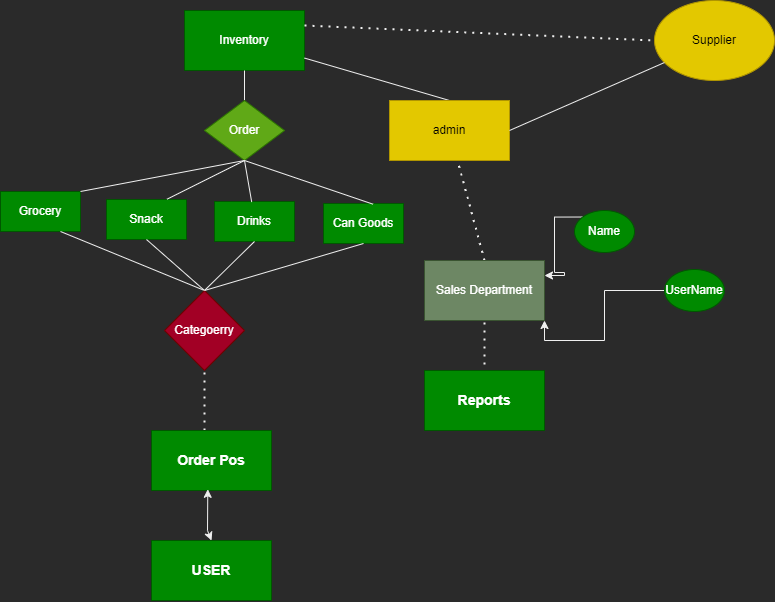

The diagram above was exported from draw.io. Its source (the exported page's mxGraphModel, read from the mxfile embedded in the PNG):
<mxGraphModel dx="1483" dy="793" grid="1" gridSize="10" guides="1" tooltips="1" connect="1" arrows="1" fold="1" page="1" pageScale="1" pageWidth="850" pageHeight="1100" math="0" shadow="0">
  <root>
    <mxCell id="0" />
    <mxCell id="1" parent="0" />
    <mxCell id="Ty6zrDKb8HnsKfXqJTRf-46" value="" style="group" vertex="1" connectable="0" parent="1">
      <mxGeometry x="50" y="210" width="774" height="600" as="geometry" />
    </mxCell>
    <mxCell id="Ty6zrDKb8HnsKfXqJTRf-2" value="Inventory" style="rounded=0;whiteSpace=wrap;html=1;fillColor=#008a00;fontColor=#ffffff;strokeColor=#005700;" vertex="1" parent="Ty6zrDKb8HnsKfXqJTRf-46">
      <mxGeometry x="184" y="10" width="120" height="60" as="geometry" />
    </mxCell>
    <mxCell id="Ty6zrDKb8HnsKfXqJTRf-3" value="" style="endArrow=none;html=1;rounded=0;entryX=0.5;entryY=1;entryDx=0;entryDy=0;" edge="1" parent="Ty6zrDKb8HnsKfXqJTRf-46" target="Ty6zrDKb8HnsKfXqJTRf-2">
      <mxGeometry width="50" height="50" relative="1" as="geometry">
        <mxPoint x="244" y="100" as="sourcePoint" />
        <mxPoint x="384" y="170" as="targetPoint" />
      </mxGeometry>
    </mxCell>
    <mxCell id="Ty6zrDKb8HnsKfXqJTRf-6" value="Grocery" style="rounded=0;whiteSpace=wrap;html=1;fillColor=#008a00;fontColor=#ffffff;strokeColor=#005700;" vertex="1" parent="Ty6zrDKb8HnsKfXqJTRf-46">
      <mxGeometry y="191" width="80" height="40" as="geometry" />
    </mxCell>
    <mxCell id="Ty6zrDKb8HnsKfXqJTRf-8" value="Snack" style="rounded=0;whiteSpace=wrap;html=1;fillColor=#008a00;fontColor=#ffffff;strokeColor=#005700;" vertex="1" parent="Ty6zrDKb8HnsKfXqJTRf-46">
      <mxGeometry x="106" y="199" width="80" height="40" as="geometry" />
    </mxCell>
    <mxCell id="Ty6zrDKb8HnsKfXqJTRf-9" value="Drinks" style="rounded=0;whiteSpace=wrap;html=1;fillColor=#008a00;fontColor=#ffffff;strokeColor=#005700;" vertex="1" parent="Ty6zrDKb8HnsKfXqJTRf-46">
      <mxGeometry x="214" y="201" width="80" height="40" as="geometry" />
    </mxCell>
    <mxCell id="Ty6zrDKb8HnsKfXqJTRf-10" value="Can Goods" style="rounded=0;whiteSpace=wrap;html=1;fillColor=#008a00;fontColor=#ffffff;strokeColor=#005700;" vertex="1" parent="Ty6zrDKb8HnsKfXqJTRf-46">
      <mxGeometry x="323" y="203" width="80" height="40" as="geometry" />
    </mxCell>
    <mxCell id="Ty6zrDKb8HnsKfXqJTRf-11" value="Order" style="rhombus;whiteSpace=wrap;html=1;fillColor=#60a917;fontColor=#ffffff;strokeColor=#2D7600;" vertex="1" parent="Ty6zrDKb8HnsKfXqJTRf-46">
      <mxGeometry x="204" y="100" width="80" height="60" as="geometry" />
    </mxCell>
    <mxCell id="Ty6zrDKb8HnsKfXqJTRf-12" value="" style="endArrow=none;html=1;rounded=0;entryX=0.5;entryY=1;entryDx=0;entryDy=0;exitX=1;exitY=0;exitDx=0;exitDy=0;" edge="1" parent="Ty6zrDKb8HnsKfXqJTRf-46" source="Ty6zrDKb8HnsKfXqJTRf-6" target="Ty6zrDKb8HnsKfXqJTRf-11">
      <mxGeometry width="50" height="50" relative="1" as="geometry">
        <mxPoint x="84" y="190" as="sourcePoint" />
        <mxPoint x="304" y="150" as="targetPoint" />
      </mxGeometry>
    </mxCell>
    <mxCell id="Ty6zrDKb8HnsKfXqJTRf-13" value="" style="endArrow=none;html=1;rounded=0;exitX=0.755;exitY=-0.006;exitDx=0;exitDy=0;exitPerimeter=0;" edge="1" parent="Ty6zrDKb8HnsKfXqJTRf-46" source="Ty6zrDKb8HnsKfXqJTRf-8">
      <mxGeometry width="50" height="50" relative="1" as="geometry">
        <mxPoint x="254" y="200" as="sourcePoint" />
        <mxPoint x="244" y="160" as="targetPoint" />
      </mxGeometry>
    </mxCell>
    <mxCell id="Ty6zrDKb8HnsKfXqJTRf-14" value="" style="endArrow=none;html=1;rounded=0;exitX=0.465;exitY=0.014;exitDx=0;exitDy=0;exitPerimeter=0;" edge="1" parent="Ty6zrDKb8HnsKfXqJTRf-46" source="Ty6zrDKb8HnsKfXqJTRf-9">
      <mxGeometry width="50" height="50" relative="1" as="geometry">
        <mxPoint x="254" y="200" as="sourcePoint" />
        <mxPoint x="244" y="160" as="targetPoint" />
      </mxGeometry>
    </mxCell>
    <mxCell id="Ty6zrDKb8HnsKfXqJTRf-15" value="" style="endArrow=none;html=1;rounded=0;exitX=0.619;exitY=0.017;exitDx=0;exitDy=0;exitPerimeter=0;" edge="1" parent="Ty6zrDKb8HnsKfXqJTRf-46" source="Ty6zrDKb8HnsKfXqJTRf-10">
      <mxGeometry width="50" height="50" relative="1" as="geometry">
        <mxPoint x="254" y="200" as="sourcePoint" />
        <mxPoint x="244" y="160" as="targetPoint" />
      </mxGeometry>
    </mxCell>
    <mxCell id="Ty6zrDKb8HnsKfXqJTRf-16" value="" style="endArrow=none;html=1;rounded=0;entryX=0.75;entryY=1;entryDx=0;entryDy=0;exitX=0.5;exitY=0;exitDx=0;exitDy=0;" edge="1" parent="Ty6zrDKb8HnsKfXqJTRf-46" source="Ty6zrDKb8HnsKfXqJTRf-19" target="Ty6zrDKb8HnsKfXqJTRf-6">
      <mxGeometry width="50" height="50" relative="1" as="geometry">
        <mxPoint x="114" y="290" as="sourcePoint" />
        <mxPoint x="354" y="260" as="targetPoint" />
      </mxGeometry>
    </mxCell>
    <mxCell id="Ty6zrDKb8HnsKfXqJTRf-18" value="" style="endArrow=none;html=1;rounded=0;entryX=0.5;entryY=1;entryDx=0;entryDy=0;" edge="1" parent="Ty6zrDKb8HnsKfXqJTRf-46" target="Ty6zrDKb8HnsKfXqJTRf-8">
      <mxGeometry width="50" height="50" relative="1" as="geometry">
        <mxPoint x="204" y="290" as="sourcePoint" />
        <mxPoint x="70.00000000000011" y="241" as="targetPoint" />
      </mxGeometry>
    </mxCell>
    <mxCell id="Ty6zrDKb8HnsKfXqJTRf-19" value="Categoerry" style="rhombus;whiteSpace=wrap;html=1;rotation=0;fillColor=#a20025;fontColor=#ffffff;strokeColor=#6F0000;" vertex="1" parent="Ty6zrDKb8HnsKfXqJTRf-46">
      <mxGeometry x="164" y="290" width="80" height="80" as="geometry" />
    </mxCell>
    <mxCell id="Ty6zrDKb8HnsKfXqJTRf-20" value="" style="endArrow=none;html=1;rounded=0;entryX=0.5;entryY=1;entryDx=0;entryDy=0;" edge="1" parent="Ty6zrDKb8HnsKfXqJTRf-46" target="Ty6zrDKb8HnsKfXqJTRf-9">
      <mxGeometry width="50" height="50" relative="1" as="geometry">
        <mxPoint x="204" y="290" as="sourcePoint" />
        <mxPoint x="354" y="260" as="targetPoint" />
      </mxGeometry>
    </mxCell>
    <mxCell id="Ty6zrDKb8HnsKfXqJTRf-21" value="" style="endArrow=none;html=1;rounded=0;entryX=0.5;entryY=1;entryDx=0;entryDy=0;exitX=0.5;exitY=0;exitDx=0;exitDy=0;" edge="1" parent="Ty6zrDKb8HnsKfXqJTRf-46" source="Ty6zrDKb8HnsKfXqJTRf-19" target="Ty6zrDKb8HnsKfXqJTRf-10">
      <mxGeometry width="50" height="50" relative="1" as="geometry">
        <mxPoint x="304" y="310" as="sourcePoint" />
        <mxPoint x="354" y="260" as="targetPoint" />
      </mxGeometry>
    </mxCell>
    <mxCell id="Ty6zrDKb8HnsKfXqJTRf-25" value="" style="endArrow=none;dashed=1;html=1;dashPattern=1 3;strokeWidth=2;rounded=0;entryX=0.5;entryY=1;entryDx=0;entryDy=0;" edge="1" parent="Ty6zrDKb8HnsKfXqJTRf-46" target="Ty6zrDKb8HnsKfXqJTRf-19">
      <mxGeometry width="50" height="50" relative="1" as="geometry">
        <mxPoint x="204" y="430" as="sourcePoint" />
        <mxPoint x="384" y="420" as="targetPoint" />
      </mxGeometry>
    </mxCell>
    <mxCell id="Ty6zrDKb8HnsKfXqJTRf-26" value="&lt;font style=&quot;font-size: 14px&quot;&gt;&lt;b&gt;Order Pos&lt;/b&gt;&lt;/font&gt;" style="rounded=0;whiteSpace=wrap;html=1;fillColor=#008a00;fontColor=#ffffff;strokeColor=#005700;" vertex="1" parent="Ty6zrDKb8HnsKfXqJTRf-46">
      <mxGeometry x="151" y="430" width="120" height="60" as="geometry" />
    </mxCell>
    <mxCell id="Ty6zrDKb8HnsKfXqJTRf-29" value="" style="endArrow=none;html=1;rounded=0;exitX=0.5;exitY=0;exitDx=0;exitDy=0;" edge="1" parent="Ty6zrDKb8HnsKfXqJTRf-46" source="Ty6zrDKb8HnsKfXqJTRf-31" target="Ty6zrDKb8HnsKfXqJTRf-2">
      <mxGeometry width="50" height="50" relative="1" as="geometry">
        <mxPoint x="484" y="90" as="sourcePoint" />
        <mxPoint x="334" y="80" as="targetPoint" />
      </mxGeometry>
    </mxCell>
    <mxCell id="Ty6zrDKb8HnsKfXqJTRf-30" value="" style="endArrow=none;dashed=1;html=1;dashPattern=1 3;strokeWidth=2;rounded=0;" edge="1" parent="Ty6zrDKb8HnsKfXqJTRf-46" target="Ty6zrDKb8HnsKfXqJTRf-31">
      <mxGeometry width="50" height="50" relative="1" as="geometry">
        <mxPoint x="484" y="260" as="sourcePoint" />
        <mxPoint x="484" y="90" as="targetPoint" />
      </mxGeometry>
    </mxCell>
    <mxCell id="Ty6zrDKb8HnsKfXqJTRf-31" value="admin" style="rounded=0;whiteSpace=wrap;html=1;fillColor=#e3c800;fontColor=#000000;strokeColor=#B09500;" vertex="1" parent="Ty6zrDKb8HnsKfXqJTRf-46">
      <mxGeometry x="389" y="100" width="120" height="60" as="geometry" />
    </mxCell>
    <mxCell id="Ty6zrDKb8HnsKfXqJTRf-32" value="Sales Department" style="rounded=0;whiteSpace=wrap;html=1;fillColor=#6d8764;fontColor=#ffffff;strokeColor=#3A5431;" vertex="1" parent="Ty6zrDKb8HnsKfXqJTRf-46">
      <mxGeometry x="424" y="260" width="120" height="60" as="geometry" />
    </mxCell>
    <mxCell id="Ty6zrDKb8HnsKfXqJTRf-39" style="edgeStyle=orthogonalEdgeStyle;rounded=0;orthogonalLoop=1;jettySize=auto;html=1;exitX=0;exitY=0;exitDx=0;exitDy=0;entryX=1;entryY=0.25;entryDx=0;entryDy=0;" edge="1" parent="Ty6zrDKb8HnsKfXqJTRf-46" source="Ty6zrDKb8HnsKfXqJTRf-33" target="Ty6zrDKb8HnsKfXqJTRf-32">
      <mxGeometry relative="1" as="geometry" />
    </mxCell>
    <mxCell id="Ty6zrDKb8HnsKfXqJTRf-33" value="Name" style="ellipse;whiteSpace=wrap;html=1;fillColor=#008a00;fontColor=#ffffff;strokeColor=#005700;" vertex="1" parent="Ty6zrDKb8HnsKfXqJTRf-46">
      <mxGeometry x="574" y="210" width="60" height="42" as="geometry" />
    </mxCell>
    <mxCell id="Ty6zrDKb8HnsKfXqJTRf-34" value="Supplier" style="ellipse;whiteSpace=wrap;html=1;fillColor=#e3c800;fontColor=#000000;strokeColor=#B09500;" vertex="1" parent="Ty6zrDKb8HnsKfXqJTRf-46">
      <mxGeometry x="654" width="120" height="80" as="geometry" />
    </mxCell>
    <mxCell id="Ty6zrDKb8HnsKfXqJTRf-35" value="" style="endArrow=none;dashed=1;html=1;dashPattern=1 3;strokeWidth=2;rounded=0;entryX=0;entryY=0.5;entryDx=0;entryDy=0;exitX=1;exitY=0.25;exitDx=0;exitDy=0;" edge="1" parent="Ty6zrDKb8HnsKfXqJTRf-46" source="Ty6zrDKb8HnsKfXqJTRf-2" target="Ty6zrDKb8HnsKfXqJTRf-34">
      <mxGeometry width="50" height="50" relative="1" as="geometry">
        <mxPoint x="364" y="240" as="sourcePoint" />
        <mxPoint x="414" y="190" as="targetPoint" />
      </mxGeometry>
    </mxCell>
    <mxCell id="Ty6zrDKb8HnsKfXqJTRf-36" value="" style="endArrow=none;html=1;rounded=0;exitX=1;exitY=0.5;exitDx=0;exitDy=0;" edge="1" parent="Ty6zrDKb8HnsKfXqJTRf-46" source="Ty6zrDKb8HnsKfXqJTRf-31" target="Ty6zrDKb8HnsKfXqJTRf-34">
      <mxGeometry width="50" height="50" relative="1" as="geometry">
        <mxPoint x="364" y="240" as="sourcePoint" />
        <mxPoint x="414" y="190" as="targetPoint" />
      </mxGeometry>
    </mxCell>
    <mxCell id="Ty6zrDKb8HnsKfXqJTRf-40" style="edgeStyle=orthogonalEdgeStyle;rounded=0;orthogonalLoop=1;jettySize=auto;html=1;entryX=1;entryY=1;entryDx=0;entryDy=0;" edge="1" parent="Ty6zrDKb8HnsKfXqJTRf-46" source="Ty6zrDKb8HnsKfXqJTRf-37" target="Ty6zrDKb8HnsKfXqJTRf-32">
      <mxGeometry relative="1" as="geometry" />
    </mxCell>
    <mxCell id="Ty6zrDKb8HnsKfXqJTRf-37" value="UserName" style="ellipse;whiteSpace=wrap;html=1;fillColor=#008a00;fontColor=#ffffff;strokeColor=#005700;" vertex="1" parent="Ty6zrDKb8HnsKfXqJTRf-46">
      <mxGeometry x="664" y="269" width="60" height="42" as="geometry" />
    </mxCell>
    <mxCell id="Ty6zrDKb8HnsKfXqJTRf-41" value="" style="endArrow=none;dashed=1;html=1;dashPattern=1 3;strokeWidth=2;rounded=0;entryX=0.5;entryY=1;entryDx=0;entryDy=0;" edge="1" parent="Ty6zrDKb8HnsKfXqJTRf-46" target="Ty6zrDKb8HnsKfXqJTRf-32">
      <mxGeometry width="50" height="50" relative="1" as="geometry">
        <mxPoint x="484" y="380" as="sourcePoint" />
        <mxPoint x="414" y="300" as="targetPoint" />
      </mxGeometry>
    </mxCell>
    <mxCell id="Ty6zrDKb8HnsKfXqJTRf-42" value="&lt;b&gt;&lt;font style=&quot;font-size: 14px&quot;&gt;Reports&lt;/font&gt;&lt;/b&gt;" style="rounded=0;whiteSpace=wrap;html=1;fillColor=#008a00;fontColor=#ffffff;strokeColor=#005700;" vertex="1" parent="Ty6zrDKb8HnsKfXqJTRf-46">
      <mxGeometry x="424" y="370" width="120" height="60" as="geometry" />
    </mxCell>
    <mxCell id="Ty6zrDKb8HnsKfXqJTRf-43" value="&lt;font style=&quot;font-size: 14px&quot;&gt;&lt;b&gt;USER&lt;/b&gt;&lt;/font&gt;" style="rounded=0;whiteSpace=wrap;html=1;fillColor=#008a00;fontColor=#ffffff;strokeColor=#005700;" vertex="1" parent="Ty6zrDKb8HnsKfXqJTRf-46">
      <mxGeometry x="151" y="540" width="120" height="60" as="geometry" />
    </mxCell>
    <mxCell id="Ty6zrDKb8HnsKfXqJTRf-45" value="" style="endArrow=classic;startArrow=classic;html=1;rounded=0;fontSize=14;exitX=0.5;exitY=0;exitDx=0;exitDy=0;entryX=0.469;entryY=0.98;entryDx=0;entryDy=0;entryPerimeter=0;" edge="1" parent="Ty6zrDKb8HnsKfXqJTRf-46" source="Ty6zrDKb8HnsKfXqJTRf-43" target="Ty6zrDKb8HnsKfXqJTRf-26">
      <mxGeometry width="50" height="50" relative="1" as="geometry">
        <mxPoint x="364" y="470" as="sourcePoint" />
        <mxPoint x="204" y="500" as="targetPoint" />
        <Array as="points">
          <mxPoint x="207" y="530" />
        </Array>
      </mxGeometry>
    </mxCell>
  </root>
</mxGraphModel>